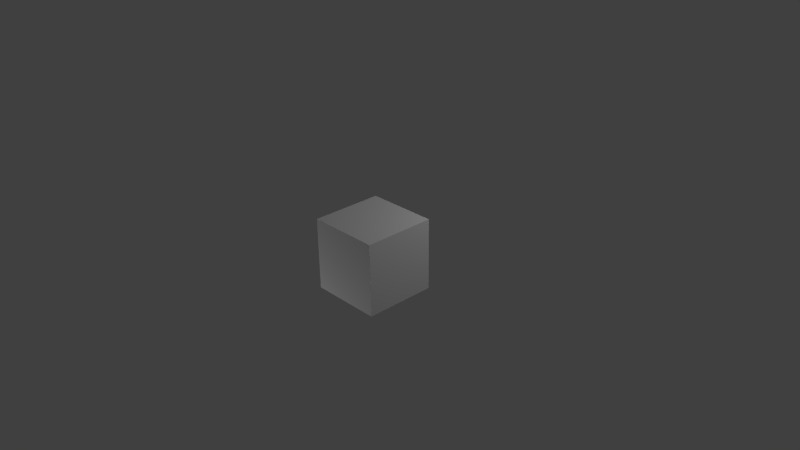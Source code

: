 # Source: cube_six.blend  (saved by Blender 2.66.1; exported with 4.5.12 LTS)
import bpy
from mathutils import Matrix  # noqa: F401  (used for matrix-valued properties, if any)

bpy.ops.wm.read_factory_settings(use_empty=True)
scene = bpy.context.scene
scene.name = 'Scene'

# ---- collections
col_collection_1 = bpy.data.collections.new('Collection 1'); scene.collection.children.link(col_collection_1)

# ---- materials (node trees are filled in below, after node groups)
mat_top = bpy.data.materials.new('top')
mat_top.alpha_threshold = 0.0
mat_top.use_transparent_shadow = False
mat_top.preview_render_type = 'CUBE'
mat_top.roughness = 0.5
mat_top.line_color = (0.0, 0.0, 0.0, 1.0)
mat_left = bpy.data.materials.new('left')
mat_left.alpha_threshold = 0.0
mat_left.use_transparent_shadow = False
mat_left.preview_render_type = 'CUBE'
mat_left.roughness = 0.5
mat_left.line_color = (0.0, 0.0, 0.0, 1.0)
mat_front = bpy.data.materials.new('front')
mat_front.alpha_threshold = 0.0
mat_front.use_transparent_shadow = False
mat_front.preview_render_type = 'CUBE'
mat_front.roughness = 0.5
mat_front.line_color = (0.0, 0.0, 0.0, 1.0)
mat_right = bpy.data.materials.new('right')
mat_right.alpha_threshold = 0.0
mat_right.use_transparent_shadow = False
mat_right.preview_render_type = 'CUBE'
mat_right.roughness = 0.5
mat_right.line_color = (0.0, 0.0, 0.0, 1.0)
mat_bottom = bpy.data.materials.new('bottom')
mat_bottom.alpha_threshold = 0.0
mat_bottom.use_transparent_shadow = False
mat_bottom.preview_render_type = 'CUBE'
mat_bottom.roughness = 0.5
mat_bottom.line_color = (0.0, 0.0, 0.0, 1.0)
mat_back = bpy.data.materials.new('back')
mat_back.alpha_threshold = 0.0
mat_back.use_transparent_shadow = False
mat_back.preview_render_type = 'CUBE'
mat_back.roughness = 0.5
mat_back.line_color = (0.0, 0.0, 0.0, 1.0)

# ---- material node trees

# ---- world
world_world = bpy.data.worlds.new('World'); scene.world = world_world
world_world.color = (0.05088, 0.05088, 0.05088)
world_world.use_sun_shadow = False
world_world.sun_shadow_jitter_overblur = 0.0
world_world.cycles.sampling_method = 'MANUAL'
world_world.cycles.sample_map_resolution = 256

# ---- cameras
cam_camera = bpy.data.cameras.new('Camera')
cam_camera.clip_end = 100.0
cam_camera.lens = 35.0
cam_camera.sensor_width = 32.0
cam_camera.sensor_height = 18.0
cam_camera.ortho_scale = 7.314
cam_camera.dof.focus_distance = 0.0
cam_camera.dof.aperture_fstop = 128.0

# ---- lights
light_lamp_001 = bpy.data.lights.new('Lamp.001', 'POINT')
light_lamp_001.transmission_factor = 0.0
light_lamp_001.cutoff_distance = 30.0
light_lamp_001.energy = 100.0
light_lamp_001.shadow_buffer_clip_start = 1.001
light_lamp_001.shadow_soft_size = 0.1
light_lamp_001.shadow_maximum_resolution = 0.006
light_lamp_001.use_absolute_resolution = True
light_lamp_001.cycles.use_multiple_importance_sampling = False
light_lamp = bpy.data.lights.new('Lamp', 'POINT')
light_lamp.transmission_factor = 0.0
light_lamp.cutoff_distance = 30.0
light_lamp.energy = 100.0
light_lamp.shadow_buffer_clip_start = 1.001
light_lamp.shadow_soft_size = 0.1
light_lamp.shadow_maximum_resolution = 0.006
light_lamp.use_absolute_resolution = True
light_lamp.cycles.use_multiple_importance_sampling = False

# ---- meshes
me_cube = bpy.data.meshes.new('Cube')
me_cube.from_pydata([(1.0, 1.0, -1.0), (1.0, -1.0, -1.0), (-1.0, -1.0, -1.0), (-1.0, 1.0, -1.0), (1.0, 1.0, 1.0), (1.0, -1.0, 1.0), (-1.0, -1.0, 1.0), (-1.0, 1.0, 1.0)], [], [(0, 1, 2, 3), (4, 7, 6, 5), (0, 4, 5, 1), (1, 5, 6, 2), (2, 6, 7, 3), (4, 0, 3, 7)])
me_cube.polygons.foreach_set('material_index', [5, 2, 3, 4, 1, 0])
_uv = me_cube.uv_layers.new(name='UVMap')
_uv.uv.foreach_set('vector', [0.0001, 0.9999, 9.998e-05, 9.998e-05, 0.9999, 0.0001003, 0.9999, 0.9999, 0.9999, 0.9999, 0.0001, 0.9999, 9.998e-05, 0.0001003, 0.9999, 9.998e-05, 0.9999, 0.9999, 9.998e-05, 0.9999, 0.0001004, 0.0001001, 0.9999, 9.998e-05, 0.9999, 9.998e-05, 0.9999, 0.9999, 0.0001002, 0.9999, 9.998e-05, 0.0001, 0.0001, 9.998e-05, 0.9999, 9.998e-05, 0.9999, 0.9999, 9.998e-05, 0.9999, 0.9999, 9.998e-05, 0.9999, 0.9999, 0.0001003, 0.9999, 9.998e-05, 0.0001002])
me_cube.materials.append(mat_top)
me_cube.materials.append(mat_left)
me_cube.materials.append(mat_front)
me_cube.materials.append(mat_right)
me_cube.materials.append(mat_bottom)
me_cube.materials.append(mat_back)
me_cube.use_remesh_preserve_volume = False
me_cube.use_remesh_preserve_attributes = False
me_cube.use_mirror_vertex_groups = False
me_cube.update()

# ---- objects
ob_lamp_001 = bpy.data.objects.new('Lamp.001', light_lamp_001)
ob_cube = bpy.data.objects.new('Cube', me_cube)
ob_lamp = bpy.data.objects.new('Lamp', light_lamp)
ob_camera = bpy.data.objects.new('Camera', cam_camera)

# ---- transforms, parenting, visibility, modifiers, constraints
ob_lamp_001.location = (-1.924, -1.995, -3.096)
ob_lamp_001.rotation_euler = (0.6503, 0.05522, 1.866)
ob_lamp_001.lock_rotations_4d = False
ob_lamp_001.empty_display_type = 'ARROWS'
ob_lamp_001.color = (0.0, 0.0, 0.0, 0.0)
ob_lamp_001.lineart.crease_threshold = 0.0
ob_cube.location = (0.0, 0.0, 0.0)
ob_cube.rotation_euler = (1.571, 0.0, 0.0)
ob_cube.scale = (0.5, 0.5, 0.5)
ob_cube.lock_rotations_4d = False
ob_cube.empty_display_type = 'ARROWS'
ob_cube.lineart.crease_threshold = 0.0
ob_lamp.location = (2.076, 2.005, 2.904)
ob_lamp.rotation_euler = (0.6503, 0.05522, 1.866)
ob_lamp.lock_rotations_4d = False
ob_lamp.empty_display_type = 'ARROWS'
ob_lamp.color = (0.0, 0.0, 0.0, 0.0)
ob_lamp.lineart.crease_threshold = 0.0
ob_camera.location = (7.481, -6.508, 5.344)
ob_camera.rotation_euler = (1.109, 0.01082, 0.8149)
ob_camera.lock_rotations_4d = False
ob_camera.empty_display_type = 'ARROWS'
ob_camera.color = (0.0, 0.0, 0.0, 0.0)
ob_camera.display_type = 'WIRE'
ob_camera.lineart.crease_threshold = 0.0

# ---- collection membership
col_collection_1.objects.link(ob_lamp_001)
col_collection_1.objects.link(ob_cube)
col_collection_1.objects.link(ob_lamp)
col_collection_1.objects.link(ob_camera)

# ---- scene / render settings (as saved in the file)
scene.camera = ob_camera
scene.frame_start = 1; scene.frame_end = 250; scene.frame_set(1)
scene.render.engine = 'BLENDER_EEVEE_NEXT'
scene.render.image_settings.color_mode = 'RGB'
scene.render.image_settings.compression = 90
scene.render.resolution_percentage = 50
scene.render.dither_intensity = 0.0
scene.render.bake_margin = 2
scene.cycles.use_denoising = False
scene.cycles.samples = 10
scene.cycles.sampling_pattern = 'TABULATED_SOBOL'
scene.cycles.light_sampling_threshold = 0.0
scene.cycles.use_adaptive_sampling = False
scene.cycles.use_light_tree = False
scene.cycles.blur_glossy = 0.0
scene.cycles.volume_bounces = 1
scene.cycles.pixel_filter_type = 'GAUSSIAN'
scene.cycles.sample_clamp_indirect = 0.0
scene.view_settings.view_transform = 'Standard'
bpy.context.view_layer.update()
